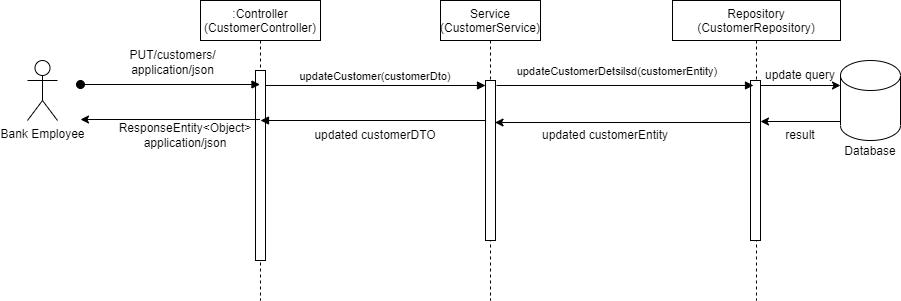

The diagram above was exported from draw.io. Its source (the exported page's mxGraphModel, read from the mxfile embedded in the PNG):
<mxGraphModel dx="1888" dy="489" grid="1" gridSize="10" guides="1" tooltips="1" connect="1" arrows="1" fold="1" page="1" pageScale="1" pageWidth="850" pageHeight="1100" math="0" shadow="0">
  <root>
    <mxCell id="0" />
    <mxCell id="1" parent="0" />
    <mxCell id="3nuBFxr9cyL0pnOWT2aG-1" value=":Controller&#10;(CustomerController)" style="shape=umlLifeline;perimeter=lifelinePerimeter;container=1;collapsible=0;recursiveResize=0;rounded=0;shadow=0;strokeWidth=1;" parent="1" vertex="1">
      <mxGeometry x="120" y="80" width="120" height="300" as="geometry" />
    </mxCell>
    <mxCell id="3nuBFxr9cyL0pnOWT2aG-2" value="" style="points=[];perimeter=orthogonalPerimeter;rounded=0;shadow=0;strokeWidth=1;" parent="3nuBFxr9cyL0pnOWT2aG-1" vertex="1">
      <mxGeometry x="55" y="70" width="10" height="190" as="geometry" />
    </mxCell>
    <mxCell id="3nuBFxr9cyL0pnOWT2aG-5" value="Service&#10;(CustomerService)" style="shape=umlLifeline;perimeter=lifelinePerimeter;container=1;collapsible=0;recursiveResize=0;rounded=0;shadow=0;strokeWidth=1;" parent="1" vertex="1">
      <mxGeometry x="360" y="80" width="100" height="300" as="geometry" />
    </mxCell>
    <mxCell id="3nuBFxr9cyL0pnOWT2aG-6" value="" style="points=[];perimeter=orthogonalPerimeter;rounded=0;shadow=0;strokeWidth=1;" parent="3nuBFxr9cyL0pnOWT2aG-5" vertex="1">
      <mxGeometry x="45" y="80" width="10" height="160" as="geometry" />
    </mxCell>
    <mxCell id="3nuBFxr9cyL0pnOWT2aG-8" value="updateCustomer(customerDto)" style="verticalAlign=bottom;endArrow=block;entryX=0;entryY=0;shadow=0;strokeWidth=1;" parent="1" edge="1">
      <mxGeometry relative="1" as="geometry">
        <mxPoint x="185" y="165.0000000000001" as="sourcePoint" />
        <mxPoint x="405" y="165.0000000000001" as="targetPoint" />
      </mxGeometry>
    </mxCell>
    <mxCell id="3nuBFxr9cyL0pnOWT2aG-9" value="" style="verticalAlign=bottom;endArrow=block;shadow=0;strokeWidth=1;" parent="1" source="3nuBFxr9cyL0pnOWT2aG-6" edge="1">
      <mxGeometry relative="1" as="geometry">
        <mxPoint x="240" y="200" as="sourcePoint" />
        <mxPoint x="180" y="200" as="targetPoint" />
      </mxGeometry>
    </mxCell>
    <mxCell id="vRToLCxltMSLvEFdfLmB-1" value="Repository&#10;(CustomerRepository)" style="shape=umlLifeline;perimeter=lifelinePerimeter;container=1;collapsible=0;recursiveResize=0;rounded=0;shadow=0;strokeWidth=1;" vertex="1" parent="1">
      <mxGeometry x="592" y="80" width="168" height="300" as="geometry" />
    </mxCell>
    <mxCell id="vRToLCxltMSLvEFdfLmB-2" value="" style="points=[];perimeter=orthogonalPerimeter;rounded=0;shadow=0;strokeWidth=1;" vertex="1" parent="vRToLCxltMSLvEFdfLmB-1">
      <mxGeometry x="78" y="80" width="10" height="160" as="geometry" />
    </mxCell>
    <mxCell id="vRToLCxltMSLvEFdfLmB-12" value="update query" style="text;html=1;strokeColor=none;fillColor=none;align=center;verticalAlign=middle;whiteSpace=wrap;rounded=0;" vertex="1" parent="vRToLCxltMSLvEFdfLmB-1">
      <mxGeometry x="88" y="70" width="80" height="10" as="geometry" />
    </mxCell>
    <mxCell id="vRToLCxltMSLvEFdfLmB-14" value="result" style="text;html=1;strokeColor=none;fillColor=none;align=center;verticalAlign=middle;whiteSpace=wrap;rounded=0;" vertex="1" parent="vRToLCxltMSLvEFdfLmB-1">
      <mxGeometry x="98" y="120" width="60" height="30" as="geometry" />
    </mxCell>
    <mxCell id="vRToLCxltMSLvEFdfLmB-3" value="" style="shape=cylinder3;whiteSpace=wrap;html=1;boundedLbl=1;backgroundOutline=1;size=15;" vertex="1" parent="1">
      <mxGeometry x="760" y="140" width="60" height="80" as="geometry" />
    </mxCell>
    <mxCell id="vRToLCxltMSLvEFdfLmB-4" value="Bank Employee" style="shape=umlActor;verticalLabelPosition=bottom;verticalAlign=top;html=1;outlineConnect=0;" vertex="1" parent="1">
      <mxGeometry x="-53" y="140" width="30" height="60" as="geometry" />
    </mxCell>
    <mxCell id="vRToLCxltMSLvEFdfLmB-8" value="updateCustomerDetsilsd(customerEntity)" style="verticalAlign=bottom;endArrow=block;entryX=0.3;entryY=0.031;shadow=0;strokeWidth=1;entryDx=0;entryDy=0;entryPerimeter=0;" edge="1" parent="1" target="vRToLCxltMSLvEFdfLmB-2">
      <mxGeometry x="-0.0545" y="5" relative="1" as="geometry">
        <mxPoint x="416" y="165.0000000000001" as="sourcePoint" />
        <mxPoint x="636" y="165.0000000000001" as="targetPoint" />
        <mxPoint as="offset" />
      </mxGeometry>
    </mxCell>
    <mxCell id="vRToLCxltMSLvEFdfLmB-10" value="" style="endArrow=classic;html=1;rounded=0;entryX=0;entryY=0;entryDx=0;entryDy=15;entryPerimeter=0;" edge="1" parent="1">
      <mxGeometry width="50" height="50" relative="1" as="geometry">
        <mxPoint x="680" y="165" as="sourcePoint" />
        <mxPoint x="760" y="165" as="targetPoint" />
      </mxGeometry>
    </mxCell>
    <mxCell id="vRToLCxltMSLvEFdfLmB-13" value="" style="endArrow=classic;html=1;rounded=0;exitX=0;exitY=1;exitDx=0;exitDy=-15;exitPerimeter=0;" edge="1" parent="1">
      <mxGeometry width="50" height="50" relative="1" as="geometry">
        <mxPoint x="760" y="201" as="sourcePoint" />
        <mxPoint x="680" y="201" as="targetPoint" />
      </mxGeometry>
    </mxCell>
    <mxCell id="vRToLCxltMSLvEFdfLmB-15" value="" style="endArrow=classic;html=1;rounded=0;exitX=0;exitY=0.5;exitDx=0;exitDy=0;exitPerimeter=0;" edge="1" parent="1">
      <mxGeometry width="50" height="50" relative="1" as="geometry">
        <mxPoint x="670" y="202" as="sourcePoint" />
        <mxPoint x="414.5" y="202" as="targetPoint" />
      </mxGeometry>
    </mxCell>
    <mxCell id="vRToLCxltMSLvEFdfLmB-16" value="updated customerEntity" style="text;html=1;strokeColor=none;fillColor=none;align=center;verticalAlign=middle;whiteSpace=wrap;rounded=0;" vertex="1" parent="1">
      <mxGeometry x="460" y="200" width="130" height="30" as="geometry" />
    </mxCell>
    <mxCell id="vRToLCxltMSLvEFdfLmB-17" value="updated customerDTO" style="text;html=1;strokeColor=none;fillColor=none;align=center;verticalAlign=middle;whiteSpace=wrap;rounded=0;" vertex="1" parent="1">
      <mxGeometry x="230" y="200" width="130" height="30" as="geometry" />
    </mxCell>
    <mxCell id="vRToLCxltMSLvEFdfLmB-19" value="" style="endArrow=classic;html=1;rounded=0;" edge="1" parent="1" source="3nuBFxr9cyL0pnOWT2aG-1">
      <mxGeometry width="50" height="50" relative="1" as="geometry">
        <mxPoint x="129.5" y="199" as="sourcePoint" />
        <mxPoint y="199" as="targetPoint" />
      </mxGeometry>
    </mxCell>
    <mxCell id="vRToLCxltMSLvEFdfLmB-20" value="ResponseEntity&amp;lt;Object&amp;gt;&lt;br&gt;application/json" style="text;html=1;strokeColor=none;fillColor=none;align=center;verticalAlign=middle;whiteSpace=wrap;rounded=0;" vertex="1" parent="1">
      <mxGeometry x="75" y="200" width="60" height="30" as="geometry" />
    </mxCell>
    <mxCell id="vRToLCxltMSLvEFdfLmB-9" value="PUT/customers/&lt;br&gt;application/json" style="text;html=1;strokeColor=none;fillColor=none;align=center;verticalAlign=middle;whiteSpace=wrap;rounded=0;" vertex="1" parent="1">
      <mxGeometry x="50" y="127" width="85" height="30" as="geometry" />
    </mxCell>
    <mxCell id="3nuBFxr9cyL0pnOWT2aG-3" value="" style="verticalAlign=bottom;startArrow=oval;endArrow=block;startSize=8;shadow=0;strokeWidth=1;" parent="1" target="3nuBFxr9cyL0pnOWT2aG-1" edge="1">
      <mxGeometry relative="1" as="geometry">
        <mxPoint y="164" as="sourcePoint" />
        <mxPoint x="145" y="164" as="targetPoint" />
      </mxGeometry>
    </mxCell>
    <mxCell id="vRToLCxltMSLvEFdfLmB-23" value="Database" style="text;html=1;strokeColor=none;fillColor=none;align=center;verticalAlign=middle;whiteSpace=wrap;rounded=0;" vertex="1" parent="1">
      <mxGeometry x="760" y="216" width="60" height="30" as="geometry" />
    </mxCell>
  </root>
</mxGraphModel>